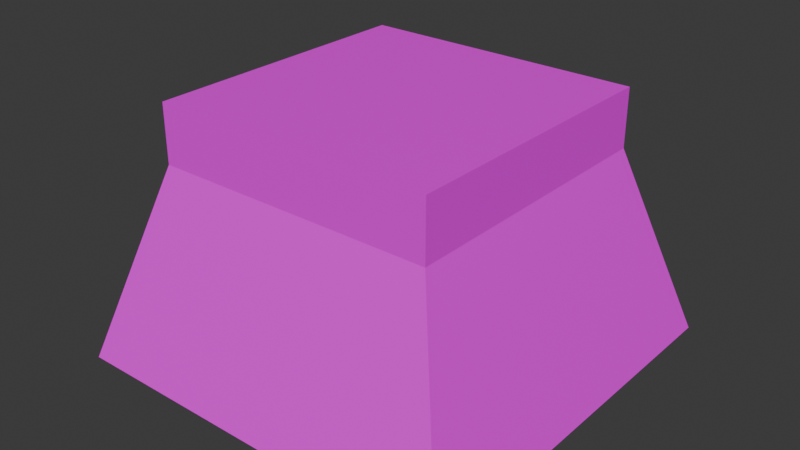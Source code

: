 # Source: Colon_niz.blend  (saved by Blender 5.3.31; exported with 4.5.12 LTS)
import bpy
from mathutils import Matrix  # noqa: F401  (used for matrix-valued properties, if any)

bpy.ops.wm.read_factory_settings(use_empty=True)
scene = bpy.context.scene
scene.name = 'Scene'

# ---- collections
col_collection = bpy.data.collections.new('Collection'); scene.collection.children.link(col_collection)

# ---- images (referenced by path relative to the original .blend; pixels are not part of the script)
import os
ASSET_DIR = os.environ.get("B2B_ASSET_DIR", "")  # directory of the original .blend (textures are referenced by path, not embedded)
HERE = os.path.dirname(os.path.abspath(__file__))  # packed textures are extracted next to this script under _unpacked/

def load_image(name, relpath, width, height, colorspace="sRGB"):
    """Load a texture the original file referenced (path relative to the .blend, or extracted next to this script)."""
    p = next((c for c in (os.path.join(HERE, relpath), os.path.join(ASSET_DIR, relpath)) if relpath and os.path.exists(c)), "")
    if p:
        img = bpy.data.images.load(p, check_existing=True)
        img.name = name
    else:  # same state as the original file: an image datablock whose file is absent (Cycles renders it pink)
        img = bpy.data.images.new(name, width, height)
        img.source = "FILE"
        img.filepath = "//" + (relpath or name)
    img.colorspace_settings.name = colorspace
    return img
img_beton_help_jpg = load_image('beton_help.jpg', 'beton_help.jpg', 1024, 1024, 'sRGB')

# ---- materials (node trees are filled in below, after node groups)
mat_material = bpy.data.materials.new('Material')
mat_material.alpha_threshold = 0.0
mat_material.use_backface_culling_lightprobe_volume = False
mat_material.roughness = 0.5
mat_material.line_color = (0.0, 0.0, 0.0, 1.0)

# ---- material node trees
mat_material.use_nodes = True; mat_material.node_tree.nodes.clear()
_N = mat_material.node_tree.nodes; _L = mat_material.node_tree.links
n0 = _N.new('ShaderNodeOutputMaterial'); n0.name = 'Material Output'; n0.location = (104, 176)
n1 = _N.new('ShaderNodeBsdfPrincipled'); n1.name = 'Principled BSDF'; n1.location = (-296, 176)
n1.inputs[10].default_value = 0.005
n2 = _N.new('ShaderNodeTexImage'); n2.name = 'Image Texture'; n2.location = (-576, 136)
n2.image = img_beton_help_jpg
n3 = _N.new('ShaderNodeMapping'); n3.name = 'Mapping'; n3.location = (-756, 136)
n3.inputs[3].default_value = (15.0, 5.0, 1.0)
n4 = _N.new('ShaderNodeTexCoord'); n4.name = 'Texture Coordinate'; n4.location = (-936, 136)
_L.new(n1.outputs[0], n0.inputs[0])
_L.new(n2.outputs[0], n1.inputs[0])
_L.new(n3.outputs[0], n2.inputs[0])
_L.new(n4.outputs[2], n3.inputs[0])
n0.is_active_output = True

# ---- world
world_world = bpy.data.worlds.new('World'); scene.world = world_world
world_world.use_nodes = True; world_world.node_tree.nodes.clear()
_N = world_world.node_tree.nodes; _L = world_world.node_tree.links
n0 = _N.new('ShaderNodeOutputWorld'); n0.name = 'World Output'; n0.location = (200, 100)
n1 = _N.new('ShaderNodeBackground'); n1.name = 'Background'; n1.location = (-200, 100)
n1.inputs[0].default_value = (0.05088, 0.05088, 0.05088, 1.0)
_L.new(n1.outputs[0], n0.inputs[0])
n0.is_active_output = True
world_world.color = (0.05088, 0.05088, 0.05088)
world_world.sun_shadow_jitter_overblur = 0.0

# ---- meshes
me_cube = bpy.data.meshes.new('Cube')
me_cube.from_pydata([(1.0, 1.0, 0.2196), (1.0, 1.0, -1.0), (1.0, -1.0, 0.2196), (1.0, -1.0, -1.0), (-1.0, 1.0, 0.2196), (-1.0, 1.0, -1.0), (-1.0, -1.0, 0.2196), (-1.0, -1.0, -1.0), (-1.414, 1.414, -5.071), (-1.414, -1.414, -5.071), (1.414, 1.414, -5.071), (1.414, -1.414, -5.071)], [], [(0, 4, 6, 2), (3, 2, 6, 7), (7, 6, 4, 5), (3, 7, 9, 11), (1, 0, 2, 3), (5, 4, 0, 1), (8, 10, 11, 9), (7, 5, 8, 9), (1, 3, 11, 10), (5, 1, 10, 8)])
_uv = me_cube.uv_layers.new(name='UVMap')
_uv.uv.foreach_set('vector', [0.2032, 0.7896, 0.2032, 0.9766, 0.01616, 0.9766, 0.01616, 0.7896, 0.04314, 0.123, 0.04314, 0.01911, 0.2137, 0.01911, 0.2137, 0.123, 0.2878, 0.123, 0.2878, 0.01911, 0.4584, 0.01911, 0.4584, 0.123, 0.04314, 0.123, 0.2137, 0.123, 0.2491, 0.4716, 0.007822, 0.4716, 0.7909, 0.1224, 0.7909, 0.01846, 0.9615, 0.01846, 0.9615, 0.1224, 0.538, 0.1238, 0.538, 0.01988, 0.7086, 0.01988, 0.7086, 0.1238, 0.2807, 0.5212, 0.2807, 0.7858, 0.01616, 0.7858, 0.01616, 0.5212, 0.2878, 0.123, 0.4584, 0.123, 0.4937, 0.4716, 0.2525, 0.4716, 0.7909, 0.1224, 0.9615, 0.1224, 0.9969, 0.4709, 0.7556, 0.4709, 0.538, 0.1238, 0.7086, 0.1238, 0.744, 0.4724, 0.5027, 0.4724])
me_cube.materials.append(mat_material)
me_cube.update()

# ---- objects
ob_cube = bpy.data.objects.new('Cube', me_cube)

# ---- transforms, parenting, visibility, modifiers, constraints
ob_cube.location = (0.0, 0.0, 2.267)
ob_cube.scale = (1.31, 1.31, 0.4393)
ob_cube.lock_rotations_4d = False
ob_cube.empty_display_type = 'ARROWS'
ob_cube.show_in_front = True
ob_cube.lineart.crease_threshold = 0.0

# ---- collection membership
col_collection.objects.link(ob_cube)

# ---- scene / render settings (as saved in the file)
scene.frame_start = 1; scene.frame_end = 250; scene.frame_set(1)
scene.render.engine = 'BLENDER_EEVEE_NEXT'
scene.render.bake_bias = 0.0
scene.render.bake_samples = 0
scene.render.compositor_device = 'GPU'
scene.eevee.use_volume_custom_range = False
scene.eevee.fast_gi_thickness_near = 0.1
scene.eevee.fast_gi_thickness_far = 0.0
scene.eevee.ray_tracing_options.screen_trace_thickness = 0.1
bpy.context.view_layer.update()

# ---- added for rendering (the .blend has no active camera and no usable light): camera, sun
cam_auto = bpy.data.cameras.new('AutoCamera')
cam_auto.lens = 50.0
cam_auto.sensor_width = 36.0
cam_auto.clip_end = 1000.0
ob_auto_camera = bpy.data.objects.new('AutoCamera', cam_auto)
scene.collection.objects.link(ob_auto_camera)
ob_auto_camera.location = (5.30175, -6.3621, 5.44298)
ob_auto_camera.rotation_euler = (1.09748, -7.21219e-08, 0.694738)
scene.camera = ob_auto_camera
light_auto_sun = bpy.data.lights.new('AutoSun', 'SUN')
light_auto_sun.energy = 3.0
light_auto_sun.angle = 0.0523599
ob_auto_sun = bpy.data.objects.new('AutoSun', light_auto_sun)
scene.collection.objects.link(ob_auto_sun)
ob_auto_sun.rotation_euler = (0.872665, 0.174533, 0.523599)
bpy.context.view_layer.update()
